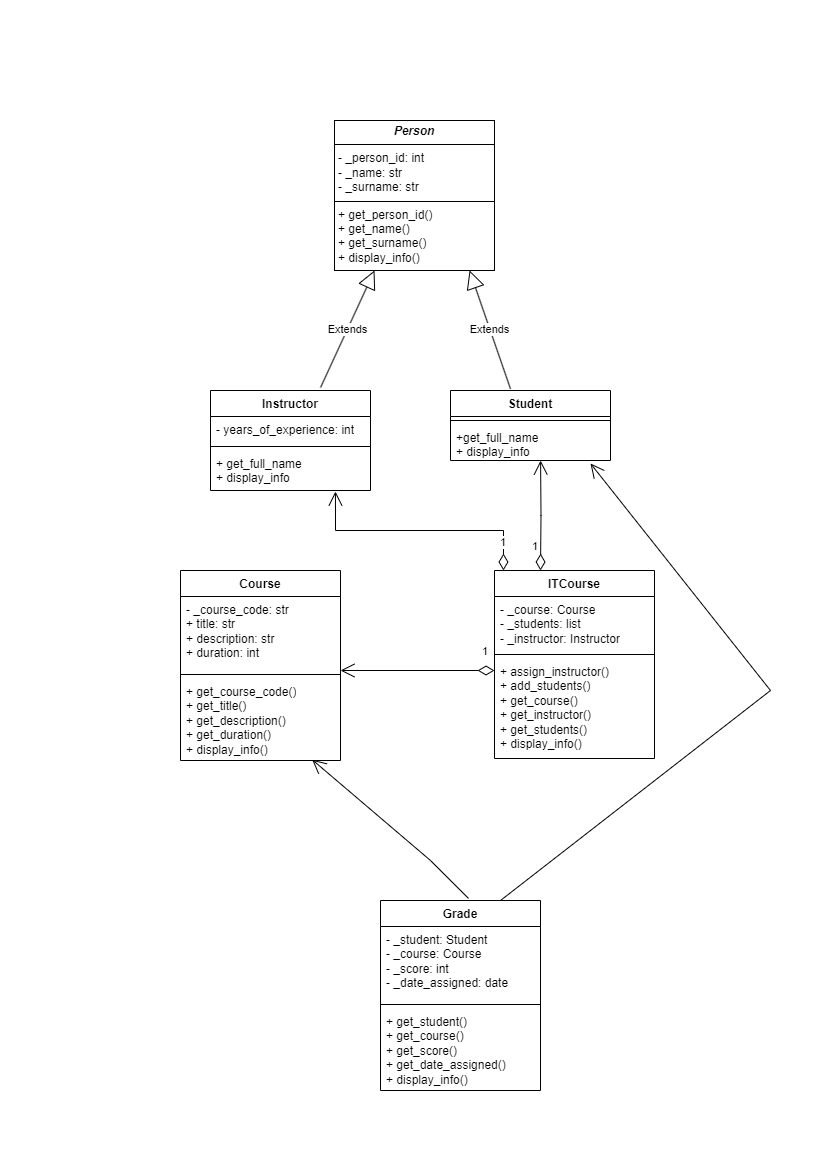

The diagram above was exported from draw.io. Its source (the exported page's mxGraphModel, read from the mxfile embedded in the PNG):
<mxGraphModel dx="1434" dy="738" grid="1" gridSize="10" guides="1" tooltips="1" connect="1" arrows="1" fold="1" page="1" pageScale="1" pageWidth="827" pageHeight="1169" math="0" shadow="0">
  <root>
    <mxCell id="0" />
    <mxCell id="1" parent="0" />
    <mxCell id="gl5d5ZAgJzsKPcH0JO3x-221" value="&lt;p style=&quot;margin:0px;margin-top:4px;text-align:center;&quot;&gt;&lt;b&gt;&lt;i&gt;Person&lt;/i&gt;&lt;/b&gt;&lt;/p&gt;&lt;hr size=&quot;1&quot; style=&quot;border-style:solid;&quot;&gt;&lt;p style=&quot;margin:0px;margin-left:4px;&quot;&gt;- _person_id: int&amp;nbsp;&lt;/p&gt;&lt;p style=&quot;margin:0px;margin-left:4px;&quot;&gt;- _name: str&lt;/p&gt;&lt;p style=&quot;margin:0px;margin-left:4px;&quot;&gt;- _surname: str&amp;nbsp;&lt;br&gt;&lt;/p&gt;&lt;hr size=&quot;1&quot; style=&quot;border-style:solid;&quot;&gt;&lt;p style=&quot;margin:0px;margin-left:4px;&quot;&gt;+ get_person_id()&amp;nbsp;&lt;/p&gt;&lt;p style=&quot;margin:0px;margin-left:4px;&quot;&gt;+ get_name()&lt;/p&gt;&lt;p style=&quot;margin:0px;margin-left:4px;&quot;&gt;+ get_surname()&lt;br&gt;&lt;/p&gt;&lt;p style=&quot;margin:0px;margin-left:4px;&quot;&gt;&lt;span style=&quot;background-color: initial;&quot;&gt;+ display_info()&lt;/span&gt;&lt;span style=&quot;background-color: initial;&quot;&gt;&amp;nbsp; &amp;nbsp;&lt;/span&gt;&lt;/p&gt;" style="verticalAlign=top;align=left;overflow=fill;html=1;whiteSpace=wrap;" parent="1" vertex="1">
      <mxGeometry x="334" y="120" width="160" height="150" as="geometry" />
    </mxCell>
    <mxCell id="gl5d5ZAgJzsKPcH0JO3x-222" value="Extends" style="endArrow=block;endSize=16;endFill=0;html=1;rounded=0;entryX=0.25;entryY=1;entryDx=0;entryDy=0;exitX=0.688;exitY=-0.03;exitDx=0;exitDy=0;exitPerimeter=0;" parent="1" source="gl5d5ZAgJzsKPcH0JO3x-223" target="gl5d5ZAgJzsKPcH0JO3x-221" edge="1">
      <mxGeometry width="160" relative="1" as="geometry">
        <mxPoint x="340" y="420" as="sourcePoint" />
        <mxPoint x="414" y="310" as="targetPoint" />
      </mxGeometry>
    </mxCell>
    <mxCell id="gl5d5ZAgJzsKPcH0JO3x-223" value="Instructor" style="swimlane;fontStyle=1;align=center;verticalAlign=top;childLayout=stackLayout;horizontal=1;startSize=26;horizontalStack=0;resizeParent=1;resizeParentMax=0;resizeLast=0;collapsible=1;marginBottom=0;whiteSpace=wrap;html=1;" parent="1" vertex="1">
      <mxGeometry x="210" y="390" width="160" height="100" as="geometry" />
    </mxCell>
    <mxCell id="gl5d5ZAgJzsKPcH0JO3x-224" value="- years_of_experience: int " style="text;strokeColor=none;fillColor=none;align=left;verticalAlign=top;spacingLeft=4;spacingRight=4;overflow=hidden;rotatable=0;points=[[0,0.5],[1,0.5]];portConstraint=eastwest;whiteSpace=wrap;html=1;" parent="gl5d5ZAgJzsKPcH0JO3x-223" vertex="1">
      <mxGeometry y="26" width="160" height="26" as="geometry" />
    </mxCell>
    <mxCell id="gl5d5ZAgJzsKPcH0JO3x-225" value="" style="line;strokeWidth=1;fillColor=none;align=left;verticalAlign=middle;spacingTop=-1;spacingLeft=3;spacingRight=3;rotatable=0;labelPosition=right;points=[];portConstraint=eastwest;strokeColor=inherit;" parent="gl5d5ZAgJzsKPcH0JO3x-223" vertex="1">
      <mxGeometry y="52" width="160" height="8" as="geometry" />
    </mxCell>
    <mxCell id="gl5d5ZAgJzsKPcH0JO3x-226" value="&lt;div&gt;+ get_full_name&lt;/div&gt;+ display_info" style="text;strokeColor=none;fillColor=none;align=left;verticalAlign=top;spacingLeft=4;spacingRight=4;overflow=hidden;rotatable=0;points=[[0,0.5],[1,0.5]];portConstraint=eastwest;whiteSpace=wrap;html=1;" parent="gl5d5ZAgJzsKPcH0JO3x-223" vertex="1">
      <mxGeometry y="60" width="160" height="40" as="geometry" />
    </mxCell>
    <mxCell id="gl5d5ZAgJzsKPcH0JO3x-227" value="Student" style="swimlane;fontStyle=1;align=center;verticalAlign=top;childLayout=stackLayout;horizontal=1;startSize=26;horizontalStack=0;resizeParent=1;resizeParentMax=0;resizeLast=0;collapsible=1;marginBottom=0;whiteSpace=wrap;html=1;" parent="1" vertex="1">
      <mxGeometry x="450" y="390" width="160" height="70" as="geometry" />
    </mxCell>
    <mxCell id="gl5d5ZAgJzsKPcH0JO3x-229" value="" style="line;strokeWidth=1;fillColor=none;align=left;verticalAlign=middle;spacingTop=-1;spacingLeft=3;spacingRight=3;rotatable=0;labelPosition=right;points=[];portConstraint=eastwest;strokeColor=inherit;" parent="gl5d5ZAgJzsKPcH0JO3x-227" vertex="1">
      <mxGeometry y="26" width="160" height="8" as="geometry" />
    </mxCell>
    <mxCell id="gl5d5ZAgJzsKPcH0JO3x-230" value="&lt;div&gt;+get_full_name&lt;/div&gt;+ display_info" style="text;strokeColor=none;fillColor=none;align=left;verticalAlign=top;spacingLeft=4;spacingRight=4;overflow=hidden;rotatable=0;points=[[0,0.5],[1,0.5]];portConstraint=eastwest;whiteSpace=wrap;html=1;" parent="gl5d5ZAgJzsKPcH0JO3x-227" vertex="1">
      <mxGeometry y="34" width="160" height="36" as="geometry" />
    </mxCell>
    <mxCell id="gl5d5ZAgJzsKPcH0JO3x-234" value="Extends" style="endArrow=block;endSize=16;endFill=0;html=1;rounded=0;entryX=0.844;entryY=1;entryDx=0;entryDy=0;entryPerimeter=0;exitX=0.375;exitY=-0.023;exitDx=0;exitDy=0;exitPerimeter=0;" parent="1" source="gl5d5ZAgJzsKPcH0JO3x-227" target="gl5d5ZAgJzsKPcH0JO3x-221" edge="1">
      <mxGeometry width="160" relative="1" as="geometry">
        <mxPoint x="510" y="390" as="sourcePoint" />
        <mxPoint x="670" y="390" as="targetPoint" />
      </mxGeometry>
    </mxCell>
    <mxCell id="gl5d5ZAgJzsKPcH0JO3x-235" value="Course" style="swimlane;fontStyle=1;align=center;verticalAlign=top;childLayout=stackLayout;horizontal=1;startSize=26;horizontalStack=0;resizeParent=1;resizeParentMax=0;resizeLast=0;collapsible=1;marginBottom=0;whiteSpace=wrap;html=1;" parent="1" vertex="1">
      <mxGeometry x="180" y="570" width="160" height="190" as="geometry" />
    </mxCell>
    <mxCell id="gl5d5ZAgJzsKPcH0JO3x-236" value=" - _course_code: str&lt;div&gt;+ title: str&lt;br&gt;&lt;/div&gt;&lt;div&gt;+ description: str&lt;/div&gt;&lt;div&gt;+ duration: int &amp;nbsp;&amp;nbsp;&lt;br&gt;&lt;/div&gt;" style="text;strokeColor=none;fillColor=none;align=left;verticalAlign=top;spacingLeft=4;spacingRight=4;overflow=hidden;rotatable=0;points=[[0,0.5],[1,0.5]];portConstraint=eastwest;whiteSpace=wrap;html=1;" parent="gl5d5ZAgJzsKPcH0JO3x-235" vertex="1">
      <mxGeometry y="26" width="160" height="74" as="geometry" />
    </mxCell>
    <mxCell id="gl5d5ZAgJzsKPcH0JO3x-237" value="" style="line;strokeWidth=1;fillColor=none;align=left;verticalAlign=middle;spacingTop=-1;spacingLeft=3;spacingRight=3;rotatable=0;labelPosition=right;points=[];portConstraint=eastwest;strokeColor=inherit;" parent="gl5d5ZAgJzsKPcH0JO3x-235" vertex="1">
      <mxGeometry y="100" width="160" height="8" as="geometry" />
    </mxCell>
    <mxCell id="gl5d5ZAgJzsKPcH0JO3x-238" value="+ get_course_code()&lt;div&gt;+ get_title()&lt;br&gt;&lt;/div&gt;&lt;div&gt;+ get_description()&lt;br&gt;&lt;/div&gt;&lt;div&gt;+ get_duration()&lt;br&gt;&lt;/div&gt;&lt;div&gt;+ display_info()&lt;br&gt;&lt;/div&gt;" style="text;strokeColor=none;fillColor=none;align=left;verticalAlign=top;spacingLeft=4;spacingRight=4;overflow=hidden;rotatable=0;points=[[0,0.5],[1,0.5]];portConstraint=eastwest;whiteSpace=wrap;html=1;" parent="gl5d5ZAgJzsKPcH0JO3x-235" vertex="1">
      <mxGeometry y="108" width="160" height="82" as="geometry" />
    </mxCell>
    <mxCell id="gl5d5ZAgJzsKPcH0JO3x-240" value="ITCourse " style="swimlane;fontStyle=1;align=center;verticalAlign=top;childLayout=stackLayout;horizontal=1;startSize=26;horizontalStack=0;resizeParent=1;resizeParentMax=0;resizeLast=0;collapsible=1;marginBottom=0;whiteSpace=wrap;html=1;" parent="1" vertex="1">
      <mxGeometry x="494" y="570" width="160" height="188" as="geometry" />
    </mxCell>
    <mxCell id="gl5d5ZAgJzsKPcH0JO3x-241" value="- _course: Course&lt;div&gt;- _students: list&lt;br&gt;&lt;/div&gt;&lt;div&gt;- _instructor: Instructor&lt;br&gt;&lt;/div&gt;" style="text;strokeColor=none;fillColor=none;align=left;verticalAlign=top;spacingLeft=4;spacingRight=4;overflow=hidden;rotatable=0;points=[[0,0.5],[1,0.5]];portConstraint=eastwest;whiteSpace=wrap;html=1;" parent="gl5d5ZAgJzsKPcH0JO3x-240" vertex="1">
      <mxGeometry y="26" width="160" height="54" as="geometry" />
    </mxCell>
    <mxCell id="gl5d5ZAgJzsKPcH0JO3x-242" value="" style="line;strokeWidth=1;fillColor=none;align=left;verticalAlign=middle;spacingTop=-1;spacingLeft=3;spacingRight=3;rotatable=0;labelPosition=right;points=[];portConstraint=eastwest;strokeColor=inherit;" parent="gl5d5ZAgJzsKPcH0JO3x-240" vertex="1">
      <mxGeometry y="80" width="160" height="8" as="geometry" />
    </mxCell>
    <mxCell id="gl5d5ZAgJzsKPcH0JO3x-243" value="+ assign_instructor()&lt;div&gt;+ add_students()&lt;br&gt;&lt;/div&gt;&lt;div&gt;+ get_course()&lt;br&gt;&lt;/div&gt;&lt;div&gt;+ get_instructor()&lt;br&gt;&lt;/div&gt;&lt;div&gt;+ get_students()&lt;br&gt;&lt;/div&gt;&lt;div&gt;+ display_info()&lt;br&gt;&lt;/div&gt;" style="text;strokeColor=none;fillColor=none;align=left;verticalAlign=top;spacingLeft=4;spacingRight=4;overflow=hidden;rotatable=0;points=[[0,0.5],[1,0.5]];portConstraint=eastwest;whiteSpace=wrap;html=1;" parent="gl5d5ZAgJzsKPcH0JO3x-240" vertex="1">
      <mxGeometry y="88" width="160" height="100" as="geometry" />
    </mxCell>
    <mxCell id="gl5d5ZAgJzsKPcH0JO3x-254" value="1" style="endArrow=open;html=1;endSize=12;startArrow=diamondThin;startSize=14;startFill=0;edgeStyle=orthogonalEdgeStyle;align=left;verticalAlign=bottom;rounded=0;entryX=0;entryY=0.12;entryDx=0;entryDy=0;entryPerimeter=0;exitX=0;exitY=0.12;exitDx=0;exitDy=0;exitPerimeter=0;" parent="gl5d5ZAgJzsKPcH0JO3x-240" source="gl5d5ZAgJzsKPcH0JO3x-243" edge="1">
      <mxGeometry x="-0.8188" y="-10" relative="1" as="geometry">
        <mxPoint x="46" y="130" as="sourcePoint" />
        <mxPoint x="-154" y="100" as="targetPoint" />
        <mxPoint as="offset" />
      </mxGeometry>
    </mxCell>
    <mxCell id="gl5d5ZAgJzsKPcH0JO3x-267" value="Grade" style="swimlane;fontStyle=1;align=center;verticalAlign=top;childLayout=stackLayout;horizontal=1;startSize=26;horizontalStack=0;resizeParent=1;resizeParentMax=0;resizeLast=0;collapsible=1;marginBottom=0;whiteSpace=wrap;html=1;" parent="1" vertex="1">
      <mxGeometry x="380" y="900" width="160" height="190" as="geometry" />
    </mxCell>
    <mxCell id="gl5d5ZAgJzsKPcH0JO3x-268" value="- _student: Student&lt;div&gt;- _course: Course&lt;div&gt;- _score: int&amp;nbsp;&lt;/div&gt;&lt;div&gt;- _date_assigned: date&lt;/div&gt;&lt;/div&gt;" style="text;strokeColor=none;fillColor=none;align=left;verticalAlign=top;spacingLeft=4;spacingRight=4;overflow=hidden;rotatable=0;points=[[0,0.5],[1,0.5]];portConstraint=eastwest;whiteSpace=wrap;html=1;" parent="gl5d5ZAgJzsKPcH0JO3x-267" vertex="1">
      <mxGeometry y="26" width="160" height="74" as="geometry" />
    </mxCell>
    <mxCell id="gl5d5ZAgJzsKPcH0JO3x-269" value="" style="line;strokeWidth=1;fillColor=none;align=left;verticalAlign=middle;spacingTop=-1;spacingLeft=3;spacingRight=3;rotatable=0;labelPosition=right;points=[];portConstraint=eastwest;strokeColor=inherit;" parent="gl5d5ZAgJzsKPcH0JO3x-267" vertex="1">
      <mxGeometry y="100" width="160" height="8" as="geometry" />
    </mxCell>
    <mxCell id="gl5d5ZAgJzsKPcH0JO3x-270" value="+ get_student()&lt;div&gt;+ get_course()&lt;/div&gt;&lt;div&gt;+ get_score()&lt;/div&gt;&lt;div&gt;+ get_date_assigned()&lt;/div&gt;&lt;div&gt;+ display_info()&lt;/div&gt;" style="text;strokeColor=none;fillColor=none;align=left;verticalAlign=top;spacingLeft=4;spacingRight=4;overflow=hidden;rotatable=0;points=[[0,0.5],[1,0.5]];portConstraint=eastwest;whiteSpace=wrap;html=1;" parent="gl5d5ZAgJzsKPcH0JO3x-267" vertex="1">
      <mxGeometry y="108" width="160" height="82" as="geometry" />
    </mxCell>
    <mxCell id="SHfBhtjruKDDqQF1OU2N-1" value="1" style="endArrow=open;html=1;endSize=12;startArrow=diamondThin;startSize=14;startFill=0;edgeStyle=orthogonalEdgeStyle;align=left;verticalAlign=bottom;rounded=0;exitX=0.563;exitY=1;exitDx=0;exitDy=0;exitPerimeter=0;entryX=0.563;entryY=1;entryDx=0;entryDy=0;entryPerimeter=0;" parent="1" edge="1" target="gl5d5ZAgJzsKPcH0JO3x-230">
      <mxGeometry x="-0.7305" y="10" relative="1" as="geometry">
        <mxPoint x="540" y="570" as="sourcePoint" />
        <mxPoint x="540" y="460" as="targetPoint" />
        <Array as="points" />
        <mxPoint as="offset" />
      </mxGeometry>
    </mxCell>
    <mxCell id="SHfBhtjruKDDqQF1OU2N-7" value="" style="endArrow=open;endFill=1;endSize=12;html=1;rounded=0;exitX=0.75;exitY=0;exitDx=0;exitDy=0;entryX=0.875;entryY=1.083;entryDx=0;entryDy=0;entryPerimeter=0;" parent="1" source="gl5d5ZAgJzsKPcH0JO3x-267" target="gl5d5ZAgJzsKPcH0JO3x-230" edge="1">
      <mxGeometry width="160" relative="1" as="geometry">
        <mxPoint x="870" y="681.666666666667" as="sourcePoint" />
        <mxPoint x="710" y="681.666666666667" as="targetPoint" />
        <Array as="points">
          <mxPoint x="770" y="690" />
        </Array>
      </mxGeometry>
    </mxCell>
    <mxCell id="SHfBhtjruKDDqQF1OU2N-6" value="" style="endArrow=open;endFill=1;endSize=12;html=1;rounded=0;entryX=0.823;entryY=0.99;entryDx=0;entryDy=0;entryPerimeter=0;exitX=0.55;exitY=-0.011;exitDx=0;exitDy=0;exitPerimeter=0;" parent="1" source="gl5d5ZAgJzsKPcH0JO3x-267" target="gl5d5ZAgJzsKPcH0JO3x-238" edge="1">
      <mxGeometry width="160" relative="1" as="geometry">
        <mxPoint x="510" y="930" as="sourcePoint" />
        <mxPoint x="600" y="890" as="targetPoint" />
        <Array as="points">
          <mxPoint x="430" y="860" />
        </Array>
      </mxGeometry>
    </mxCell>
    <mxCell id="SHfBhtjruKDDqQF1OU2N-8" value="1" style="endArrow=open;html=1;endSize=12;startArrow=diamondThin;startSize=14;startFill=0;edgeStyle=orthogonalEdgeStyle;align=left;verticalAlign=bottom;rounded=0;entryX=0.781;entryY=1.025;entryDx=0;entryDy=0;entryPerimeter=0;exitX=0.056;exitY=0;exitDx=0;exitDy=0;exitPerimeter=0;" parent="1" source="gl5d5ZAgJzsKPcH0JO3x-240" target="gl5d5ZAgJzsKPcH0JO3x-226" edge="1">
      <mxGeometry x="-0.8461" y="5" relative="1" as="geometry">
        <mxPoint x="470" y="520" as="sourcePoint" />
        <mxPoint x="310" y="520" as="targetPoint" />
        <Array as="points">
          <mxPoint x="503" y="530" />
          <mxPoint x="335" y="530" />
        </Array>
        <mxPoint as="offset" />
      </mxGeometry>
    </mxCell>
  </root>
</mxGraphModel>